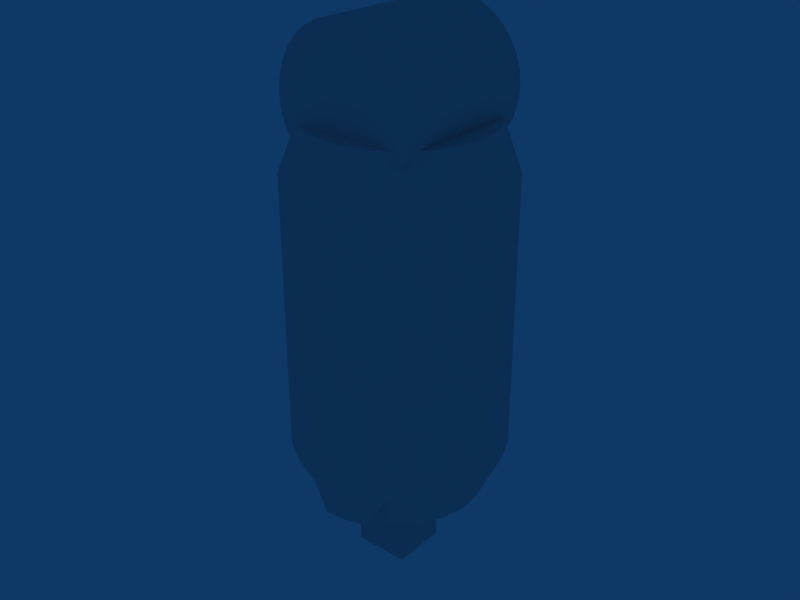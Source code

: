 # Source: forearmrold.blend  (saved by Blender 2.49.2; exported with 4.5.12 LTS)
import bpy
from mathutils import Matrix  # noqa: F401  (used for matrix-valued properties, if any)

bpy.ops.wm.read_factory_settings(use_empty=True)
scene = bpy.context.scene
scene.name = 'Scene'

# ---- collections
col_collection_1 = bpy.data.collections.new('Collection 1'); scene.collection.children.link(col_collection_1)

# ---- world
world_world = bpy.data.worlds.new('World'); scene.world = world_world
world_world.color = (0.05656, 0.2208, 0.4)
world_world.use_sun_shadow = False
world_world.sun_shadow_jitter_overblur = 0.0
world_world.cycles.sampling_method = 'MANUAL'
world_world.cycles.sample_map_resolution = 256

# ---- meshes
me_cylinder_002 = bpy.data.meshes.new('Cylinder.002')
me_cylinder_002.from_pydata([(0.06641, -0.1645, -0.06989), (0.07833, -0.1648, -0.05543), (0.08721, -0.1652, -0.03891), (0.09268, -0.1655, -0.02098), (0.09456, -0.1659, -0.002326), (0.09276, -0.1662, 0.01634), (0.08735, -0.1665, 0.03429), (0.07855, -0.1667, 0.05084), (0.06668, -0.1668, 0.06536), (0.05221, -0.1669, 0.07729), (0.03542, -0.1976, 0.08563), (0.01748, -0.1976, 0.09111), (-0.001173, -0.1974, 0.09299), (-0.01957, -0.1665, 0.09172), (-0.03752, -0.1662, 0.08632), (-0.05407, -0.1659, 0.07752), (-0.06859, -0.1656, 0.06565), (-0.08052, -0.1653, 0.05119), (-0.08939, -0.1649, 0.03467), (-0.09487, -0.1645, 0.01674), (-0.09674, -0.1642, -0.001916), (-0.09494, -0.1639, -0.02058), (-0.08954, -0.1636, -0.03853), (-0.08073, -0.1634, -0.05509), (-0.06886, -0.1633, -0.0696), (-0.05439, -0.1632, -0.08153), (-0.03787, -0.1632, -0.0904), (-0.01994, -0.1633, -0.09588), (-0.001282, -0.1634, -0.09776), (0.01738, -0.1636, -0.09596), (0.03534, -0.1638, -0.09056), (0.05189, -0.1641, -0.08176), (0.06859, 0.08237, -0.06565), (0.08052, 0.08201, -0.05119), (0.08939, 0.08165, -0.03467), (0.09487, 0.08129, -0.01674), (0.09674, 0.08096, 0.001916), (0.09494, 0.08065, 0.02058), (0.08954, 0.08039, 0.03853), (0.08073, 0.08018, 0.05509), (0.06886, 0.08004, 0.0696), (0.05439, 0.07996, 0.08153), (0.03787, 0.07996, 0.0904), (0.01994, 0.08002, 0.09588), (0.001282, 0.08015, 0.09776), (-0.01738, 0.08035, 0.09596), (-0.03534, 0.0806, 0.09056), (-0.05189, 0.0809, 0.08176), (-0.06641, 0.08123, 0.06989), (-0.07833, 0.08159, 0.05543), (-0.08721, 0.08195, 0.03891), (-0.09268, 0.0823, 0.02098), (-0.09456, 0.08264, 0.002326), (-0.09276, 0.08295, -0.01634), (-0.08735, 0.08321, -0.03429), (-0.07855, 0.08341, -0.05084), (-0.06668, 0.08356, -0.06536), (-0.05221, 0.08363, -0.07729), (-0.03569, 0.08364, -0.08616), (-0.01776, 0.08358, -0.09164), (0.0009002, 0.08344, -0.09352), (0.01956, 0.08325, -0.09172), (0.03752, 0.083, -0.08632), (0.05407, 0.0827, -0.07752), (-0.001443, -0.2048, -0.002804), (0.03903, -0.2089, -0.06817), (0.02594, -0.2087, -0.07513), (0.01175, -0.2085, -0.0794), (-0.00301, -0.2084, -0.08082), (-0.01776, -0.2082, -0.07934), (-0.03194, -0.2082, -0.075), (-0.045, -0.2082, -0.06799), (-0.05644, -0.2083, -0.05856), (-0.06582, -0.2084, -0.04708), (-0.07278, -0.2085, -0.034), (-0.07705, -0.2087, -0.0198), (-0.07848, -0.209, -0.005048), (-0.077, -0.2093, 0.0097), (-0.07266, -0.2095, 0.02387), (-0.06565, -0.2098, 0.03693), (-0.05622, -0.2101, 0.04837), (-0.04475, -0.2104, 0.05775), (-0.03166, -0.2106, 0.06471), (-0.01746, -0.2108, 0.06898), (-0.002708, -0.211, 0.0704), (0.01204, -0.2111, 0.06892), (0.02622, -0.2111, 0.06458), (0.03928, -0.2111, 0.05757), (0.05072, -0.211, 0.04814), (0.0601, -0.2109, 0.03666), (0.06706, -0.2108, 0.02357), (0.07134, -0.2106, 0.009382), (0.07276, -0.2103, -0.005372), (0.07128, -0.2101, -0.02012), (0.06695, -0.2098, -0.0343), (0.05993, -0.2095, -0.04735), (0.05051, -0.2092, -0.05879), (0.003004, 0.1247, 0.003095), (0.04692, 0.1254, -0.06291), (0.0332, 0.1256, -0.07021), (0.01832, 0.1259, -0.07469), (0.002846, 0.126, -0.07618), (-0.01262, 0.1261, -0.07462), (-0.02748, 0.1262, -0.07008), (-0.04117, 0.1262, -0.06272), (-0.05317, 0.1261, -0.05284), (-0.063, 0.126, -0.0408), (-0.0703, 0.1258, -0.02708), (-0.07478, 0.1256, -0.0122), (-0.07628, 0.1254, 0.003266), (-0.07472, 0.1251, 0.01873), (-0.07018, 0.1248, 0.03359), (-0.06283, 0.1245, 0.04728), (-0.05294, 0.1242, 0.05927), (-0.04091, 0.1239, 0.0691), (-0.02719, 0.1237, 0.0764), (-0.01231, 0.1235, 0.08088), (0.003162, 0.1233, 0.08237), (0.01863, 0.1232, 0.08081), (0.03349, 0.1231, 0.07627), (0.04718, 0.1231, 0.06891), (0.05918, 0.1232, 0.05903), (0.06901, 0.1233, 0.047), (0.07631, 0.1235, 0.03327), (0.08079, 0.1237, 0.01839), (0.08228, 0.124, 0.002926), (0.08073, 0.1242, -0.01254), (0.07619, 0.1245, -0.0274), (0.06884, 0.1248, -0.04109), (0.05895, 0.1251, -0.05308), (0.04826, 0.1921, -0.06226), (0.05634, 0.1822, -0.06226), (0.06235, 0.171, -0.06226), (0.06605, 0.1588, -0.06226), (0.0673, 0.1461, -0.06226), (0.06605, 0.1334, -0.06226), (0.06235, 0.1212, -0.06226), (0.05634, 0.11, -0.06226), (0.04826, 0.1001, -0.06226), (0.03841, 0.09206, -0.06226), (0.02717, 0.08606, -0.06226), (0.01498, 0.08236, -0.06226), (0.002299, 0.08111, -0.06226), (-0.01038, 0.08236, -0.06226), (-0.02258, 0.08606, -0.06226), (-0.03381, 0.09206, -0.06226), (-0.04366, 0.1001, -0.06226), (-0.05175, 0.11, -0.06226), (-0.05775, 0.1212, -0.06226), (-0.06145, 0.1334, -0.06226), (-0.0627, 0.1461, -0.06226), (-0.06145, 0.1588, -0.06226), (-0.05775, 0.171, -0.06226), (-0.05175, 0.1822, -0.06226), (-0.04366, 0.1921, -0.06226), (-0.03381, 0.2002, -0.06226), (-0.02258, 0.2062, -0.06226), (-0.01038, 0.2099, -0.06226), (0.002299, 0.2111, -0.06226), (0.01498, 0.2099, -0.06226), (0.02717, 0.2062, -0.06226), (0.03841, 0.2002, -0.06226), (0.04826, 0.1921, 0.06774), (0.05634, 0.1822, 0.06774), (0.06235, 0.171, 0.06774), (0.06605, 0.1588, 0.06774), (0.0673, 0.1461, 0.06774), (0.06605, 0.1334, 0.06774), (0.06235, 0.1212, 0.06774), (0.05634, 0.11, 0.06774), (0.04826, 0.1001, 0.06774), (0.03841, 0.09206, 0.06774), (0.02717, 0.08606, 0.06774), (0.01498, 0.08236, 0.06774), (0.002299, 0.08111, 0.06774), (-0.01038, 0.08236, 0.06774), (-0.02258, 0.08606, 0.06774), (-0.03381, 0.09206, 0.06774), (-0.04366, 0.1001, 0.06774), (-0.05175, 0.11, 0.06774), (-0.05775, 0.1212, 0.06774), (-0.06145, 0.1334, 0.06774), (-0.0627, 0.1461, 0.06774), (-0.06145, 0.1588, 0.06774), (-0.05775, 0.171, 0.06774), (-0.05175, 0.1822, 0.06774), (-0.04366, 0.1921, 0.06774), (-0.03381, 0.2002, 0.06774), (-0.02258, 0.2062, 0.06774), (-0.01038, 0.2099, 0.06774), (0.002298, 0.2111, 0.06774), (0.01498, 0.2099, 0.06774), (0.02717, 0.2062, 0.06774), (0.03841, 0.2002, 0.06774), (0.002299, 0.1461, -0.06226), (0.002299, 0.1461, 0.06774)], [], [(0, 32, 33, 1), (1, 33, 34, 2), (2, 34, 35, 3), (3, 35, 36, 4), (4, 36, 37, 5), (5, 37, 38, 6), (6, 38, 39, 7), (7, 39, 40, 8), (8, 40, 41, 9), (9, 41, 42, 10), (10, 42, 43, 11), (11, 43, 44, 12), (12, 44, 45, 13), (13, 45, 46, 14), (14, 46, 47, 15), (15, 47, 48, 16), (16, 48, 49, 17), (17, 49, 50, 18), (18, 50, 51, 19), (19, 51, 52, 20), (20, 52, 53, 21), (21, 53, 54, 22), (22, 54, 55, 23), (23, 55, 56, 24), (24, 56, 57, 25), (25, 57, 58, 26), (26, 58, 59, 27), (27, 59, 60, 28), (28, 60, 61, 29), (29, 61, 62, 30), (30, 62, 63, 31), (32, 0, 31, 63), (31, 0, 96, 65), (30, 31, 65, 66), (29, 30, 66, 67), (28, 29, 67, 68), (27, 28, 68, 69), (26, 27, 69, 70), (25, 26, 70, 71), (24, 25, 71, 72), (23, 24, 72, 73), (22, 23, 73, 74), (21, 22, 74, 75), (20, 21, 75, 76), (19, 20, 76, 77), (18, 19, 77, 78), (17, 18, 78, 79), (16, 17, 79, 80), (15, 16, 80, 81), (14, 15, 81, 82), (13, 14, 82, 83), (12, 13, 83, 84), (11, 12, 84, 85), (10, 11, 85, 86), (9, 10, 86, 87), (8, 9, 87, 88), (7, 8, 88, 89), (6, 7, 89, 90), (5, 6, 90, 91), (4, 5, 91, 92), (3, 4, 92, 93), (2, 3, 93, 94), (1, 2, 94, 95), (0, 1, 95, 96), (64, 96, 95), (64, 95, 94), (64, 94, 93), (64, 93, 92), (64, 92, 91), (64, 91, 90), (64, 90, 89), (64, 89, 88), (64, 88, 87), (64, 87, 86), (64, 86, 85), (64, 85, 84), (64, 84, 83), (64, 83, 82), (64, 82, 81), (64, 81, 80), (64, 80, 79), (64, 79, 78), (64, 78, 77), (64, 77, 76), (64, 76, 75), (64, 75, 74), (64, 74, 73), (64, 73, 72), (64, 72, 71), (64, 71, 70), (64, 70, 69), (64, 69, 68), (64, 68, 67), (64, 67, 66), (64, 66, 65), (65, 96, 64), (32, 63, 98, 129), (63, 62, 99, 98), (62, 61, 100, 99), (61, 60, 101, 100), (60, 59, 102, 101), (59, 58, 103, 102), (58, 57, 104, 103), (57, 56, 105, 104), (56, 55, 106, 105), (55, 54, 107, 106), (54, 53, 108, 107), (53, 52, 109, 108), (52, 51, 110, 109), (51, 50, 111, 110), (50, 49, 112, 111), (49, 48, 113, 112), (48, 47, 114, 113), (47, 46, 115, 114), (46, 45, 116, 115), (45, 44, 117, 116), (44, 43, 118, 117), (43, 42, 119, 118), (42, 41, 120, 119), (41, 40, 121, 120), (40, 39, 122, 121), (39, 38, 123, 122), (38, 37, 124, 123), (37, 36, 125, 124), (36, 35, 126, 125), (35, 34, 127, 126), (34, 33, 128, 127), (33, 32, 129, 128), (97, 128, 129), (97, 127, 128), (97, 126, 127), (97, 125, 126), (97, 124, 125), (97, 123, 124), (97, 122, 123), (97, 121, 122), (97, 120, 121), (97, 119, 120), (97, 118, 119), (97, 117, 118), (97, 116, 117), (97, 115, 116), (97, 114, 115), (97, 113, 114), (97, 112, 113), (97, 111, 112), (97, 110, 111), (97, 109, 110), (97, 108, 109), (97, 107, 108), (97, 106, 107), (97, 105, 106), (97, 104, 105), (97, 103, 104), (97, 102, 103), (97, 101, 102), (97, 100, 101), (97, 99, 100), (97, 98, 99), (97, 129, 98), (194, 130, 131), (195, 163, 162), (194, 131, 132), (195, 164, 163), (194, 132, 133), (195, 165, 164), (194, 133, 134), (195, 166, 165), (194, 134, 135), (195, 167, 166), (194, 135, 136), (195, 168, 167), (194, 136, 137), (195, 169, 168), (194, 137, 138), (195, 170, 169), (194, 138, 139), (195, 171, 170), (194, 139, 140), (195, 172, 171), (194, 140, 141), (195, 173, 172), (194, 141, 142), (195, 174, 173), (194, 142, 143), (195, 175, 174), (194, 143, 144), (195, 176, 175), (194, 144, 145), (195, 177, 176), (194, 145, 146), (195, 178, 177), (194, 146, 147), (195, 179, 178), (194, 147, 148), (195, 180, 179), (194, 148, 149), (195, 181, 180), (194, 149, 150), (195, 182, 181), (194, 150, 151), (195, 183, 182), (194, 151, 152), (195, 184, 183), (194, 152, 153), (195, 185, 184), (194, 153, 154), (195, 186, 185), (194, 154, 155), (195, 187, 186), (194, 155, 156), (195, 188, 187), (194, 156, 157), (195, 189, 188), (194, 157, 158), (195, 190, 189), (194, 158, 159), (195, 191, 190), (194, 159, 160), (195, 192, 191), (194, 160, 161), (195, 193, 192), (161, 130, 194), (195, 162, 193), (130, 162, 163, 131), (131, 163, 164, 132), (132, 164, 165, 133), (133, 165, 166, 134), (134, 166, 167, 135), (135, 167, 168, 136), (136, 168, 169, 137), (137, 169, 170, 138), (138, 170, 171, 139), (139, 171, 172, 140), (140, 172, 173, 141), (141, 173, 174, 142), (142, 174, 175, 143), (143, 175, 176, 144), (144, 176, 177, 145), (145, 177, 178, 146), (146, 178, 179, 147), (147, 179, 180, 148), (148, 180, 181, 149), (149, 181, 182, 150), (150, 182, 183, 151), (151, 183, 184, 152), (152, 184, 185, 153), (153, 185, 186, 154), (154, 186, 187, 155), (155, 187, 188, 156), (156, 188, 189, 157), (157, 189, 190, 158), (158, 190, 191, 159), (159, 191, 192, 160), (160, 192, 193, 161), (162, 130, 161, 193)])
me_cylinder_002.use_remesh_preserve_volume = False
me_cylinder_002.use_remesh_preserve_attributes = False
me_cylinder_002.use_mirror_vertex_groups = False
me_cylinder_002.update()
me_cube_002 = bpy.data.meshes.new('Cube.002')
me_cube_002.from_pydata([(0.0065, 0.0065, -0.0065), (0.0065, -0.0065, -0.0065), (-0.0065, -0.0065, -0.0065), (-0.0065, 0.0065, -0.0065), (0.0065, 0.0065, 0.0065), (0.0065, -0.0065, 0.0065), (-0.0065, -0.0065, 0.0065), (-0.0065, 0.0065, 0.0065)], [], [(0, 1, 2, 3), (4, 7, 6, 5), (0, 4, 5, 1), (1, 5, 6, 2), (2, 6, 7, 3), (4, 0, 3, 7)])
me_cube_002.use_remesh_preserve_volume = False
me_cube_002.use_remesh_preserve_attributes = False
me_cube_002.use_mirror_vertex_groups = False
me_cube_002.update()
me_cube_001 = bpy.data.meshes.new('Cube.001')
me_cube_001.from_pydata([(0.0065, 0.0065, -0.0065), (0.0065, -0.0065, -0.0065), (-0.0065, -0.0065, -0.0065), (-0.0065, 0.0065, -0.0065), (0.0065, 0.0065, 0.0065), (0.0065, -0.0065, 0.0065), (-0.0065, -0.0065, 0.0065), (-0.0065, 0.0065, 0.0065)], [], [(0, 1, 2, 3), (4, 7, 6, 5), (0, 4, 5, 1), (1, 5, 6, 2), (2, 6, 7, 3), (4, 0, 3, 7)])
me_cube_001.use_remesh_preserve_volume = False
me_cube_001.use_remesh_preserve_attributes = False
me_cube_001.use_mirror_vertex_groups = False
me_cube_001.update()
me_cube = bpy.data.meshes.new('Cube')
me_cube.from_pydata([(0.0065, 0.0065, -0.0065), (0.0065, -0.0065, -0.0065), (-0.0065, -0.0065, -0.0065), (-0.0065, 0.0065, -0.0065), (0.0065, 0.0065, 0.0065), (0.0065, -0.0065, 0.0065), (-0.0065, -0.0065, 0.0065), (-0.0065, 0.0065, 0.0065)], [], [(0, 1, 2, 3), (4, 7, 6, 5), (0, 4, 5, 1), (1, 5, 6, 2), (2, 6, 7, 3), (4, 0, 3, 7)])
me_cube.use_remesh_preserve_volume = False
me_cube.use_remesh_preserve_attributes = False
me_cube.use_mirror_vertex_groups = False
me_cube.update()

# ---- objects
ob_obj_forearmr = bpy.data.objects.new('obj_forearmr', me_cylinder_002)
ob_mod_handr = bpy.data.objects.new('mod_handr', me_cube_002)
ob_hng_wristr_soc = bpy.data.objects.new('hng_wristr_soc', me_cube_001)
ob_hng_elbowr_plg = bpy.data.objects.new('hng_elbowr_plg', me_cube)

# ---- transforms, parenting, visibility, modifiers, constraints
ob_obj_forearmr.location = (0.003685, 0.003734, -0.1329)
ob_obj_forearmr.rotation_euler = (1.554, -0.008843, -0.001993)
ob_obj_forearmr.lock_rotations_4d = False
ob_obj_forearmr.empty_display_type = 'ARROWS'
ob_obj_forearmr.lineart.crease_threshold = 0.0
ob_mod_handr.parent = ob_obj_forearmr
ob_mod_handr.matrix_parent_inverse = Matrix(((1.0, -0.001993, 0.008843, -0.02135), (-0.008807, 0.0172, 0.9998, 0.3833), (-0.002145, -0.9999, 0.01718, 0.1004), (0.0, 0.0, 0.0, 1.0)))
ob_mod_handr.location = (0.02344, 0.0935, -0.6415)
ob_mod_handr.scale = (3.824, 3.824, 3.824)
ob_mod_handr.lock_rotations_4d = False
ob_mod_handr.empty_display_type = 'ARROWS'
ob_mod_handr.color = (0.0, 0.0, 0.0, 1.0)
ob_mod_handr.lineart.crease_threshold = 0.0
ob_hng_wristr_soc.parent = ob_obj_forearmr
ob_hng_wristr_soc.matrix_parent_inverse = Matrix(((1.0, -0.001993, 0.008843, -0.02135), (-0.008807, 0.0172, 0.9998, 0.3833), (-0.002145, -0.9999, 0.01718, 0.1004), (0.0, 0.0, 0.0, 1.0)))
ob_hng_wristr_soc.location = (0.02344, 0.0935, -0.5804)
ob_hng_wristr_soc.rotation_euler = (1.571, -2.794e-09, 3.96e-11)
ob_hng_wristr_soc.scale = (3.824, 3.824, 3.824)
ob_hng_wristr_soc.lock_rotations_4d = False
ob_hng_wristr_soc.empty_display_type = 'ARROWS'
ob_hng_wristr_soc.color = (0.0, 0.0, 0.0, 1.0)
ob_hng_wristr_soc.lineart.crease_threshold = 0.0
ob_hng_elbowr_plg.parent = ob_obj_forearmr
ob_hng_elbowr_plg.matrix_parent_inverse = Matrix(((1.0, -0.001993, 0.008843, -0.02135), (-0.008807, 0.0172, 0.9998, 0.3833), (-0.002145, -0.9999, 0.01718, 0.1004), (0.0, 0.0, 0.0, 1.0)))
ob_hng_elbowr_plg.location = (0.02328, 0.09185, -0.248)
ob_hng_elbowr_plg.rotation_euler = (1.571, -2.794e-09, 3.96e-11)
ob_hng_elbowr_plg.scale = (3.824, 3.824, 3.824)
ob_hng_elbowr_plg.lock_rotations_4d = False
ob_hng_elbowr_plg.empty_display_type = 'ARROWS'
ob_hng_elbowr_plg.color = (0.0, 0.0, 0.0, 1.0)
ob_hng_elbowr_plg.lineart.crease_threshold = 0.0

# ---- collection membership
col_collection_1.objects.link(ob_obj_forearmr)
col_collection_1.objects.link(ob_mod_handr)
col_collection_1.objects.link(ob_hng_wristr_soc)
col_collection_1.objects.link(ob_hng_elbowr_plg)

# ---- scene / render settings (as saved in the file)
scene.frame_start = 1; scene.frame_end = 250; scene.frame_set(1)
scene.render.engine = 'BLENDER_EEVEE_NEXT'
scene.render.image_settings.file_format = 'JPEG'
scene.render.image_settings.color_mode = 'RGB'
scene.render.image_settings.compression = 90
scene.render.resolution_x = 800
scene.render.resolution_y = 600
scene.render.pixel_aspect_x = 100.0
scene.render.pixel_aspect_y = 100.0
scene.render.fps = 25
scene.render.dither_intensity = 0.0
scene.render.use_compositing = False
scene.render.use_sequencer = False
scene.render.bake_margin = 2
scene.render.bake_bias = 0.0
scene.render.use_stamp_time = False
scene.render.use_stamp_date = False
scene.render.use_stamp_frame = False
scene.render.use_stamp_camera = False
scene.render.use_stamp_scene = False
scene.render.use_stamp_filename = False
scene.render.use_stamp_render_time = False
scene.render.stamp_font_size = 0
scene.cycles.use_denoising = False
scene.cycles.samples = 10
scene.cycles.sampling_pattern = 'TABULATED_SOBOL'
scene.cycles.light_sampling_threshold = 0.0
scene.cycles.use_adaptive_sampling = False
scene.cycles.use_light_tree = False
scene.cycles.blur_glossy = 0.0
scene.cycles.volume_bounces = 1
scene.cycles.pixel_filter_type = 'GAUSSIAN'
scene.cycles.sample_clamp_indirect = 0.0
scene.view_settings.view_transform = 'Raw'
bpy.context.view_layer.update()

# ---- added for rendering (the .blend has no active camera): camera
cam_auto = bpy.data.cameras.new('AutoCamera')
cam_auto.lens = 50.0
cam_auto.sensor_width = 36.0
cam_auto.clip_end = 1000.0
ob_auto_camera = bpy.data.objects.new('AutoCamera', cam_auto)
scene.collection.objects.link(ob_auto_camera)
ob_auto_camera.location = (0.531566, -0.629723, 0.255392)
ob_auto_camera.rotation_euler = (1.09748, -7.21219e-08, 0.694738)
scene.camera = ob_auto_camera
bpy.context.view_layer.update()
